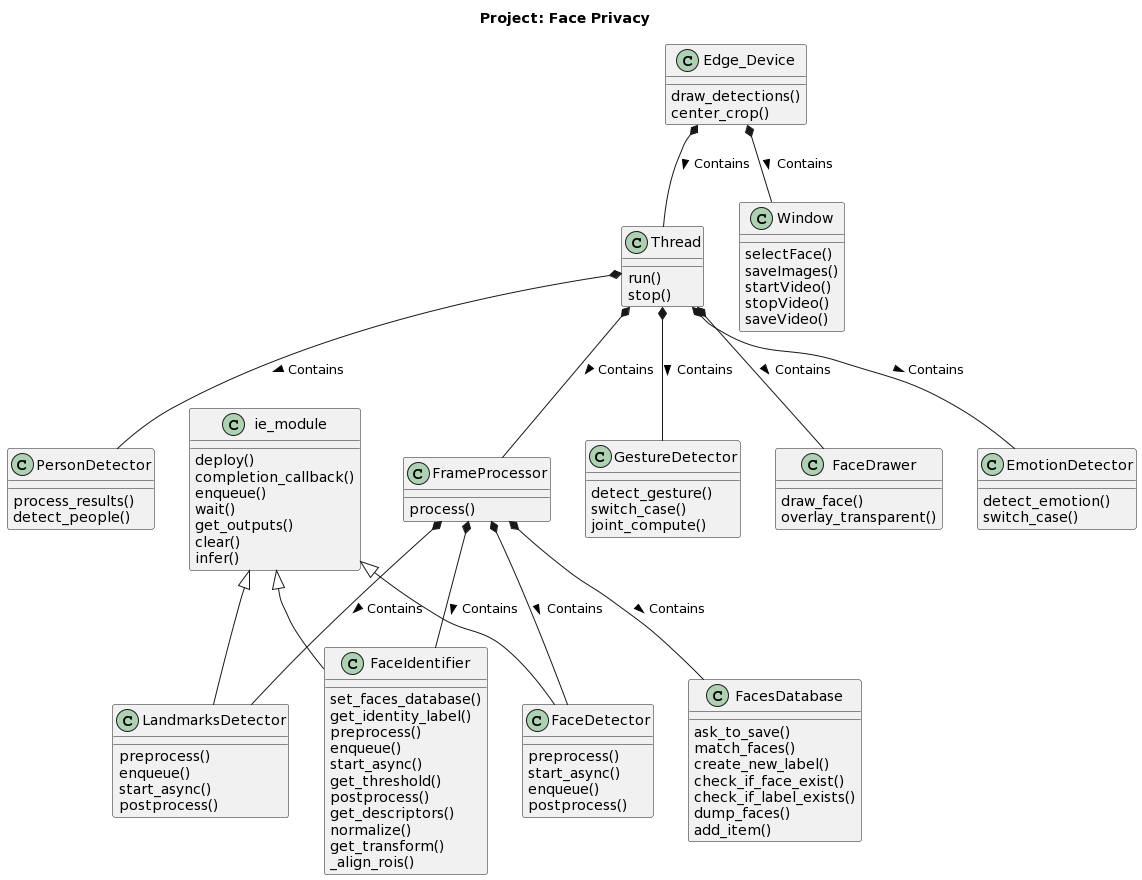

The diagram above was rendered by PlantUML. Its source (embedded in the PNG):
@startuml
title Project: Face Privacy

class Edge_Device {
    draw_detections()
    center_crop()
}

class Thread {
    run()
    stop()
}

class Window {
    selectFace()
    saveImages()
    startVideo()
    stopVideo()
    saveVideo()
}

class PersonDetector {
    process_results()
    detect_people()
}

class FrameProcessor {
    process()
}

class GestureDetector {
    detect_gesture()
    switch_case()
    joint_compute()
}

class LandmarksDetector {
    preprocess()
    enqueue()
    start_async()
    postprocess()
}

class FacesDatabase {
    ask_to_save()
    match_faces()
    create_new_label()
    check_if_face_exist()
    check_if_label_exists()
    dump_faces()
    add_item()
}

class FaceIdentifier {
    set_faces_database()
    get_identity_label()
    preprocess()
    enqueue()
    start_async()
    get_threshold()
    postprocess()
    get_descriptors()
    normalize()
    get_transform()
    _align_rois()
}

class FaceDetector {
    preprocess()
    start_async()
    enqueue()
    postprocess()
}

class FaceDrawer {
    draw_face()
    overlay_transparent()
}

class EmotionDetector {
    detect_emotion()
    switch_case()
}

class ie_module {
    deploy()
    completion_callback()
    enqueue()
    wait()
    get_outputs()
    clear()
    infer()
}

Edge_Device *-- Thread: > Contains
Edge_Device *-- Window: > Contains
Thread *-- FrameProcessor: > Contains
Thread *-- PersonDetector: > Contains
Thread *-- GestureDetector: > Contains
Thread *-- EmotionDetector: > Contains
Thread *-- FaceDrawer: > Contains
FrameProcessor *-- FaceDetector: > Contains
FrameProcessor *-- LandmarksDetector: > Contains
FrameProcessor *-- FacesDatabase: > Contains
FrameProcessor *-- FaceIdentifier: > Contains
ie_module <|-- FaceDetector
ie_module <|-- FaceIdentifier
ie_module <|-- LandmarksDetector
@enduml